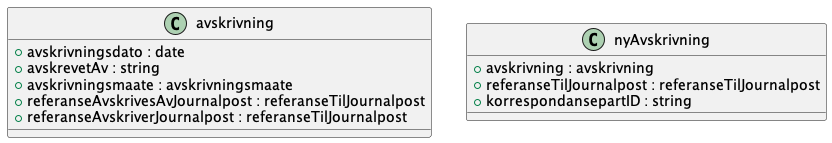

The diagram above was rendered by PlantUML. Its source (embedded in the PNG):
@startuml

class avskrivning {
    +avskrivningsdato : date
    +avskrevetAv : string
    +avskrivningsmaate : avskrivningsmaate
    +referanseAvskrivesAvJournalpost : referanseTilJournalpost
    +referanseAvskriverJournalpost : referanseTilJournalpost
}
class nyAvskrivning {
    +avskrivning : avskrivning
    +referanseTilJournalpost : referanseTilJournalpost
    +korrespondansepartID : string
}

@enduml